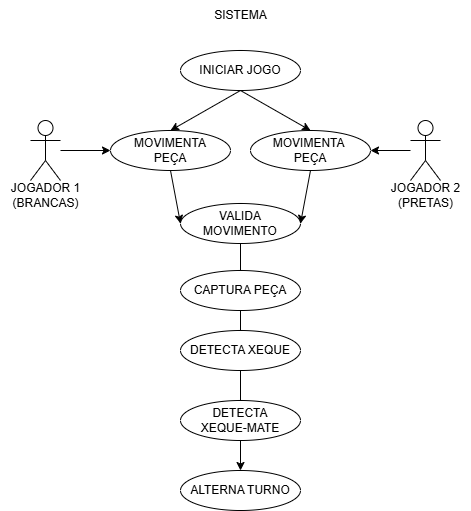

The diagram above was exported from draw.io. Its source (the exported page's mxGraphModel, read from the mxfile embedded in the PNG):
<mxGraphModel dx="969" dy="485" grid="1" gridSize="10" guides="1" tooltips="1" connect="1" arrows="1" fold="1" page="1" pageScale="1" pageWidth="1169" pageHeight="826" background="none" math="0" shadow="0">
  <root>
    <mxCell id="0" />
    <mxCell id="1" parent="0" />
    <mxCell id="N8xm279ikqvV17A5TxUW-44" value="" style="group" vertex="1" connectable="0" parent="1">
      <mxGeometry x="480" y="330" width="90" height="95" as="geometry" />
    </mxCell>
    <mxCell id="N8xm279ikqvV17A5TxUW-41" value="" style="shape=umlActor;verticalLabelPosition=bottom;verticalAlign=top;html=1;outlineConnect=0;" vertex="1" parent="N8xm279ikqvV17A5TxUW-44">
      <mxGeometry x="30" width="30" height="60" as="geometry" />
    </mxCell>
    <mxCell id="N8xm279ikqvV17A5TxUW-43" value="&lt;font style=&quot;vertical-align: inherit;&quot;&gt;&lt;font style=&quot;vertical-align: inherit;&quot;&gt;JOGADOR 1&lt;/font&gt;&lt;/font&gt;&lt;div&gt;&lt;font style=&quot;vertical-align: inherit;&quot;&gt;&lt;font style=&quot;vertical-align: inherit;&quot;&gt;(BRANCAS)&lt;/font&gt;&lt;/font&gt;&lt;/div&gt;" style="text;html=1;align=center;verticalAlign=middle;resizable=0;points=[];autosize=1;strokeColor=none;fillColor=none;" vertex="1" parent="N8xm279ikqvV17A5TxUW-44">
      <mxGeometry y="55" width="90" height="40" as="geometry" />
    </mxCell>
    <mxCell id="N8xm279ikqvV17A5TxUW-48" value="" style="group" vertex="1" connectable="0" parent="1">
      <mxGeometry x="860" y="330" width="90" height="95" as="geometry" />
    </mxCell>
    <mxCell id="N8xm279ikqvV17A5TxUW-42" value="&lt;div&gt;&lt;br&gt;&lt;/div&gt;" style="shape=umlActor;verticalLabelPosition=bottom;verticalAlign=top;html=1;outlineConnect=0;" vertex="1" parent="N8xm279ikqvV17A5TxUW-48">
      <mxGeometry x="30" width="30" height="60" as="geometry" />
    </mxCell>
    <mxCell id="N8xm279ikqvV17A5TxUW-47" value="&lt;font style=&quot;vertical-align: inherit;&quot;&gt;&lt;font style=&quot;vertical-align: inherit;&quot;&gt;JOGADOR 2&lt;/font&gt;&lt;/font&gt;&lt;div&gt;&lt;font style=&quot;vertical-align: inherit;&quot;&gt;&lt;font style=&quot;vertical-align: inherit;&quot;&gt;(PRETAS)&lt;/font&gt;&lt;/font&gt;&lt;/div&gt;" style="text;html=1;align=center;verticalAlign=middle;resizable=0;points=[];autosize=1;strokeColor=none;fillColor=none;" vertex="1" parent="N8xm279ikqvV17A5TxUW-48">
      <mxGeometry y="55" width="90" height="40" as="geometry" />
    </mxCell>
    <mxCell id="N8xm279ikqvV17A5TxUW-49" value="&lt;font style=&quot;vertical-align: inherit;&quot;&gt;&lt;font style=&quot;vertical-align: inherit;&quot;&gt;SISTEMA&lt;/font&gt;&lt;/font&gt;" style="text;html=1;align=center;verticalAlign=middle;resizable=0;points=[];autosize=1;strokeColor=none;fillColor=none;" vertex="1" parent="1">
      <mxGeometry x="680" y="210" width="80" height="30" as="geometry" />
    </mxCell>
    <mxCell id="N8xm279ikqvV17A5TxUW-70" style="rounded=0;orthogonalLoop=1;jettySize=auto;html=1;exitX=0.5;exitY=1;exitDx=0;exitDy=0;entryX=0.5;entryY=0;entryDx=0;entryDy=0;" edge="1" parent="1" source="N8xm279ikqvV17A5TxUW-50" target="N8xm279ikqvV17A5TxUW-51">
      <mxGeometry relative="1" as="geometry" />
    </mxCell>
    <mxCell id="N8xm279ikqvV17A5TxUW-71" style="rounded=0;orthogonalLoop=1;jettySize=auto;html=1;exitX=0.5;exitY=1;exitDx=0;exitDy=0;entryX=0.5;entryY=0;entryDx=0;entryDy=0;" edge="1" parent="1" source="N8xm279ikqvV17A5TxUW-50" target="N8xm279ikqvV17A5TxUW-52">
      <mxGeometry relative="1" as="geometry" />
    </mxCell>
    <mxCell id="N8xm279ikqvV17A5TxUW-50" value="INICIAR JOGO" style="ellipse;whiteSpace=wrap;html=1;" vertex="1" parent="1">
      <mxGeometry x="660" y="260" width="120" height="40" as="geometry" />
    </mxCell>
    <mxCell id="N8xm279ikqvV17A5TxUW-51" value="MOVIMENTA&lt;br&gt;PEÇA" style="ellipse;whiteSpace=wrap;html=1;" vertex="1" parent="1">
      <mxGeometry x="590" y="340" width="120" height="40" as="geometry" />
    </mxCell>
    <mxCell id="N8xm279ikqvV17A5TxUW-52" value="MOVIMENTA&amp;nbsp;&lt;div&gt;PEÇA&lt;/div&gt;" style="ellipse;whiteSpace=wrap;html=1;" vertex="1" parent="1">
      <mxGeometry x="730" y="340" width="120" height="40" as="geometry" />
    </mxCell>
    <mxCell id="N8xm279ikqvV17A5TxUW-69" style="edgeStyle=orthogonalEdgeStyle;rounded=0;orthogonalLoop=1;jettySize=auto;html=1;" edge="1" parent="1" source="N8xm279ikqvV17A5TxUW-53" target="N8xm279ikqvV17A5TxUW-63">
      <mxGeometry relative="1" as="geometry" />
    </mxCell>
    <mxCell id="N8xm279ikqvV17A5TxUW-53" value="VALIDA MOVIMENTO" style="ellipse;whiteSpace=wrap;html=1;" vertex="1" parent="1">
      <mxGeometry x="660" y="413" width="120" height="40" as="geometry" />
    </mxCell>
    <mxCell id="N8xm279ikqvV17A5TxUW-58" value="CAPTURA PEÇA" style="ellipse;whiteSpace=wrap;html=1;" vertex="1" parent="1">
      <mxGeometry x="660" y="480" width="120" height="40" as="geometry" />
    </mxCell>
    <mxCell id="N8xm279ikqvV17A5TxUW-59" value="DETECTA XEQUE" style="ellipse;whiteSpace=wrap;html=1;" vertex="1" parent="1">
      <mxGeometry x="660" y="540" width="120" height="40" as="geometry" />
    </mxCell>
    <mxCell id="N8xm279ikqvV17A5TxUW-61" value="DETECTA&lt;div&gt;XEQUE-MATE&lt;/div&gt;" style="ellipse;whiteSpace=wrap;html=1;" vertex="1" parent="1">
      <mxGeometry x="660" y="610" width="120" height="40" as="geometry" />
    </mxCell>
    <mxCell id="N8xm279ikqvV17A5TxUW-63" value="ALTERNA TURNO" style="ellipse;whiteSpace=wrap;html=1;" vertex="1" parent="1">
      <mxGeometry x="660" y="680" width="120" height="40" as="geometry" />
    </mxCell>
    <mxCell id="N8xm279ikqvV17A5TxUW-65" style="edgeStyle=orthogonalEdgeStyle;rounded=0;orthogonalLoop=1;jettySize=auto;html=1;" edge="1" parent="1" source="N8xm279ikqvV17A5TxUW-41" target="N8xm279ikqvV17A5TxUW-51">
      <mxGeometry relative="1" as="geometry" />
    </mxCell>
    <mxCell id="N8xm279ikqvV17A5TxUW-66" style="edgeStyle=orthogonalEdgeStyle;rounded=0;orthogonalLoop=1;jettySize=auto;html=1;entryX=1;entryY=0.5;entryDx=0;entryDy=0;" edge="1" parent="1" source="N8xm279ikqvV17A5TxUW-42" target="N8xm279ikqvV17A5TxUW-52">
      <mxGeometry relative="1" as="geometry" />
    </mxCell>
    <mxCell id="N8xm279ikqvV17A5TxUW-67" style="rounded=0;orthogonalLoop=1;jettySize=auto;html=1;exitX=0.5;exitY=1;exitDx=0;exitDy=0;entryX=0;entryY=0.5;entryDx=0;entryDy=0;" edge="1" parent="1" source="N8xm279ikqvV17A5TxUW-51" target="N8xm279ikqvV17A5TxUW-53">
      <mxGeometry relative="1" as="geometry" />
    </mxCell>
    <mxCell id="N8xm279ikqvV17A5TxUW-68" style="rounded=0;orthogonalLoop=1;jettySize=auto;html=1;exitX=0.5;exitY=1;exitDx=0;exitDy=0;entryX=1;entryY=0.5;entryDx=0;entryDy=0;" edge="1" parent="1" source="N8xm279ikqvV17A5TxUW-52" target="N8xm279ikqvV17A5TxUW-53">
      <mxGeometry relative="1" as="geometry">
        <mxPoint x="740" y="410" as="targetPoint" />
      </mxGeometry>
    </mxCell>
  </root>
</mxGraphModel>